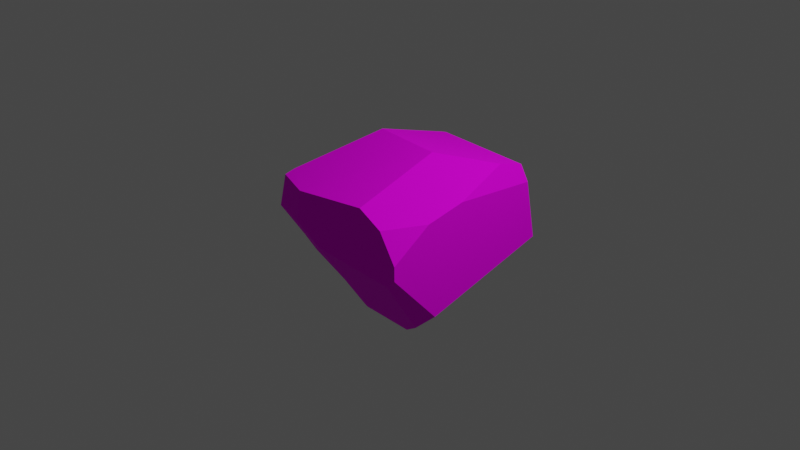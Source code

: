 # Source: asteroid.blend  (saved by Blender 3.0.42; exported with 4.5.12 LTS)
import bpy
from mathutils import Matrix  # noqa: F401  (used for matrix-valued properties, if any)

bpy.ops.wm.read_factory_settings(use_empty=True)
scene = bpy.context.scene
scene.name = 'Scene'

# ---- collections
col_collection = bpy.data.collections.new('Collection'); scene.collection.children.link(col_collection)

# ---- images (referenced by path relative to the original .blend; pixels are not part of the script)
import os
ASSET_DIR = os.environ.get("B2B_ASSET_DIR", "")  # directory of the original .blend (textures are referenced by path, not embedded)
HERE = os.path.dirname(os.path.abspath(__file__))  # packed textures are extracted next to this script under _unpacked/

def load_image(name, relpath, width, height, colorspace="sRGB"):
    """Load a texture the original file referenced (path relative to the .blend, or extracted next to this script)."""
    p = next((c for c in (os.path.join(HERE, relpath), os.path.join(ASSET_DIR, relpath)) if relpath and os.path.exists(c)), "")
    if p:
        img = bpy.data.images.load(p, check_existing=True)
        img.name = name
    else:  # same state as the original file: an image datablock whose file is absent (Cycles renders it pink)
        img = bpy.data.images.new(name, width, height)
        img.source = "FILE"
        img.filepath = "//" + (relpath or name)
    img.colorspace_settings.name = colorspace
    return img
img_uv_map_blue_png = load_image('uv-map-blue.png', 'uv-map-blue.png', 1024, 1024, 'sRGB')

# ---- materials (node trees are filled in below, after node groups)
mat_material = bpy.data.materials.new('Material')
mat_material.alpha_threshold = 0.0
mat_material.use_transparent_shadow = False
mat_material.line_color = (0.0, 0.0, 0.0, 1.0)

# ---- material node trees
mat_material.use_nodes = True; mat_material.node_tree.nodes.clear()
_N = mat_material.node_tree.nodes; _L = mat_material.node_tree.links
n0 = _N.new('ShaderNodeOutputMaterial'); n0.name = 'Material Output'; n0.location = (300, 300)
n1 = _N.new('ShaderNodeBsdfPrincipled'); n1.name = 'Principled BSDF'; n1.location = (10, 300)
n1.distribution = 'GGX'
n1.subsurface_method = 'RANDOM_WALK_SKIN'
n1.inputs[2].default_value = 0.8591
n1.inputs[3].default_value = 1.45
n1.inputs[13].default_value = 0.08636
n1.inputs[27].default_value = (0.0, 0.0, 0.0, 1.0)
n1.inputs[28].default_value = 1.0
n2 = _N.new('ShaderNodeTexImage'); n2.name = 'Image Texture'; n2.location = (-381, 253)
n2.image = img_uv_map_blue_png
_L.new(n1.outputs[0], n0.inputs[0])
_L.new(n2.outputs[0], n1.inputs[0])
n0.is_active_output = True

# ---- world
world_world = bpy.data.worlds.new('World'); scene.world = world_world
world_world.use_nodes = True; world_world.node_tree.nodes.clear()
_N = world_world.node_tree.nodes; _L = world_world.node_tree.links
n0 = _N.new('ShaderNodeOutputWorld'); n0.name = 'World Output'; n0.location = (300, 300)
n1 = _N.new('ShaderNodeBackground'); n1.name = 'Background'; n1.location = (10, 300)
n1.inputs[0].default_value = (0.05088, 0.05088, 0.05088, 1.0)
_L.new(n1.outputs[0], n0.inputs[0])
n0.is_active_output = True
world_world.color = (0.05088, 0.05088, 0.05088)
world_world.use_sun_shadow = False
world_world.sun_shadow_jitter_overblur = 0.0

# ---- cameras
cam_camera = bpy.data.cameras.new('Camera')
cam_camera.clip_end = 100.0
cam_camera.ortho_scale = 7.314

# ---- lights
light_light = bpy.data.lights.new('Light', 'POINT')
light_light.transmission_factor = 0.0
light_light.energy = 1000.0
light_light.shadow_soft_size = 0.1
light_light.shadow_maximum_resolution = 0.006
light_light.use_absolute_resolution = True

# ---- meshes
me_cube = bpy.data.meshes.new('Cube')
me_cube.from_pydata([(1.0, -1.0, 0.209), (0.2129, 0.4303, -1.0), (0.7419, 1.0, -0.3611), (1.0, 0.9147, -0.1472), (0.7462, 1.0, -0.3572), (-0.3236, -1.0, 0.5199), (-0.7837, -0.8171, 0.4887), (-0.4411, 1.0, -0.2467), (-0.3328, 1.0, 0.547), (-0.3313, 0.994, 0.5757), (-1.0, -0.3646, -0.331), (0.1602, 0.4261, -1.0), (-0.4557, 0.1933, 0.7955), (-0.7802, -0.7013, 0.5176), (-0.9181, -0.3747, 0.2989), (-0.3489, 0.9458, 0.5887), (-1.0, 0.0409, -0.547), (-0.5719, 0.7661, -0.5174), (-0.4573, 0.4892, -0.8638), (-0.6242, -0.202, -0.8894), (0.426, -0.2963, -1.0), (1.0, 0.7851, 0.4952), (0.9238, 0.7635, 0.6664), (1.0, -1.0, 0.06082), (1.0, -0.4759, -0.5215), (0.7383, -0.4759, -0.7617), (0.8941, -1.0, -0.03635), (-0.828, -0.8592, 0.1474), (-0.8912, -0.5132, -0.3332), (-0.9275, -0.344, -0.5804), (-0.6319, -0.2085, -0.8819), (-0.3872, -1.0, 0.1772), (-0.2382, -0.265, -1.0), (-0.6159, -0.2063, -0.8916), (-0.1881, -0.2787, -1.0), (-0.05661, -1.0, 0.001719), (1.0, -0.5716, 0.4903), (0.8121, -1.0, 0.5019), (0.5445, -1.0, 0.6361), (0.4612, -0.003949, 0.8698), (0.8996, 0.4829, 0.7438), (1.0, -0.1394, 0.5736)], [], [(27, 31, 5, 6), (7, 8, 4, 2), (28, 29, 30, 33, 32, 34, 35, 31, 27), (17, 7, 2, 1, 11, 18), (21, 3, 4, 8, 9, 22), (13, 12, 15, 14), (40, 22, 9, 15, 12, 39), (29, 16, 17, 18, 19, 30), (15, 9, 8, 7, 17, 16, 10, 14), (33, 30, 19), (29, 28, 10, 16), (38, 39, 12, 13, 6, 5), (40, 41, 21, 22), (37, 0, 36), (24, 23, 26, 25), (35, 34, 20, 25, 26), (2, 4, 3, 24, 25, 20, 1), (18, 11, 32, 33, 19), (11, 1, 20, 34, 32), (14, 10, 28, 27, 6, 13), (41, 40, 39, 38, 37, 36), (23, 0, 37, 38, 5, 31, 35, 26), (3, 21, 41, 36, 0, 23, 24)])
_uv = me_cube.uv_layers.new(name='UVMap')
_uv.uv.foreach_set('vector', [0.5269, 0.4597, 0.5221, 0.5576, 0.449, 0.5716, 0.4536, 0.468, 0.3091, 0.2943, 0.3007, 0.4257, 0.05454, 0.2918, 0.05538, 0.2911, 0.6251, 0.4327, 0.6757, 0.4183, 0.7382, 0.4749, 0.7402, 0.4781, 0.7639, 0.5595, 0.764, 0.5705, 0.5593, 0.6268, 0.5221, 0.5576, 0.5269, 0.4597, 0.3322, 0.2163, 0.3091, 0.2943, 0.05538, 0.2911, 0.157, 0.1019, 0.1682, 0.1006, 0.3019, 0.1234, 0.01672, 0.4055, 0.004602, 0.318, 0.05454, 0.2918, 0.3007, 0.4257, 0.301, 0.4296, 0.03614, 0.4296, 0.04741, 0.7574, 0.0, 0.5947, 0.05014, 0.4472, 0.09265, 0.6819, 0.7339, 0.3585, 0.7268, 0.4183, 0.4538, 0.4183, 0.4522, 0.4075, 0.4624, 0.2454, 0.6631, 0.2393, 0.4086, 0.05006, 0.4239, 0.107, 0.3322, 0.2163, 0.3019, 0.1234, 0.3381, 0.02281, 0.3399, 0.02304, 0.05014, 0.4472, 0.05353, 0.4384, 0.05963, 0.437, 0.2259, 0.4296, 0.2793, 0.4691, 0.2727, 0.5911, 0.2247, 0.6742, 0.09265, 0.6819, 0.2805, 0.4296, 0.2805, 0.432, 0.2793, 0.4305, 0.2793, 0.6742, 0.2267, 0.7112, 0.2247, 0.6742, 0.2727, 0.5911, 0.7147, 0.03346, 0.6631, 0.2393, 0.4624, 0.2454, 0.4239, 0.0451, 0.4271, 0.02066, 0.531, 0.0, 1.0, 0.482, 0.9798, 0.6195, 0.9348, 0.4266, 0.9742, 0.4253, 1.0, 0.8014, 0.9313, 0.812, 0.976, 0.7132, 0.6641, 0.8285, 0.5464, 0.849, 0.5671, 0.8265, 0.7153, 0.773, 0.5593, 0.6268, 0.764, 0.5705, 0.764, 0.7003, 0.7153, 0.773, 0.5671, 0.8265, 0.05538, 0.2911, 0.05454, 0.2918, 0.004602, 0.318, 0.0, 0.06715, 0.05119, 0.02437, 0.1129, 0.005703, 0.157, 0.1019, 0.3019, 0.1234, 0.1682, 0.1006, 0.2541, 0.001203, 0.3363, 0.02197, 0.3381, 0.02281, 0.1682, 0.1006, 0.157, 0.1019, 0.1129, 0.005703, 0.2434, 0.0, 0.2541, 0.001203, 0.09265, 0.6819, 0.2247, 0.6742, 0.2267, 0.7112, 0.1242, 0.7864, 0.05287, 0.7808, 0.04741, 0.7574, 0.7758, 0.2317, 0.7339, 0.3585, 0.6631, 0.2393, 0.7147, 0.03346, 0.7683, 0.04381, 0.7909, 0.141, 0.5464, 0.849, 0.5148, 0.8492, 0.4524, 0.8103, 0.4239, 0.7542, 0.449, 0.5716, 0.5221, 0.5576, 0.5593, 0.6268, 0.5671, 0.8265, 0.7981, 0.4183, 0.9348, 0.4266, 0.9798, 0.6195, 0.976, 0.7132, 0.9313, 0.812, 0.9006, 0.8164, 0.764, 0.723])
me_cube.materials.append(mat_material)
me_cube.use_remesh_preserve_volume = False
me_cube.use_remesh_preserve_attributes = False
me_cube.use_mirror_vertex_groups = False
me_cube.update()

# ---- objects
ob_cube = bpy.data.objects.new('Cube', me_cube)
ob_light = bpy.data.objects.new('Light', light_light)
ob_camera = bpy.data.objects.new('Camera', cam_camera)

# ---- transforms, parenting, visibility, modifiers, constraints
ob_cube.location = (0.0, 0.0, 0.0)
ob_cube.lock_rotations_4d = False
ob_cube.empty_display_type = 'ARROWS'
ob_cube.lineart.crease_threshold = 0.0
ob_light.location = (4.076, 1.005, 5.904)
ob_light.rotation_euler = (0.6503, 0.05522, 1.866)
ob_light.lock_rotations_4d = False
ob_light.empty_display_type = 'ARROWS'
ob_light.color = (0.0, 0.0, 0.0, 0.0)
ob_light.lineart.crease_threshold = 0.0
ob_camera.location = (7.359, -6.926, 4.958)
ob_camera.rotation_euler = (1.109, 0.0, 0.8149)
ob_camera.lock_rotations_4d = False
ob_camera.empty_display_type = 'ARROWS'
ob_camera.color = (0.0, 0.0, 0.0, 0.0)
ob_camera.display_type = 'WIRE'
ob_camera.lineart.crease_threshold = 0.0

# ---- collection membership
col_collection.objects.link(ob_cube)
col_collection.objects.link(ob_light)
col_collection.objects.link(ob_camera)

# ---- scene / render settings (as saved in the file)
scene.camera = ob_camera
scene.frame_start = 1; scene.frame_end = 250; scene.frame_set(28)
scene.render.engine = 'BLENDER_EEVEE_NEXT'
scene.cycles.sampling_pattern = 'TABULATED_SOBOL'
scene.cycles.use_light_tree = False
scene.view_settings.view_transform = 'Filmic'
bpy.context.view_layer.update()
